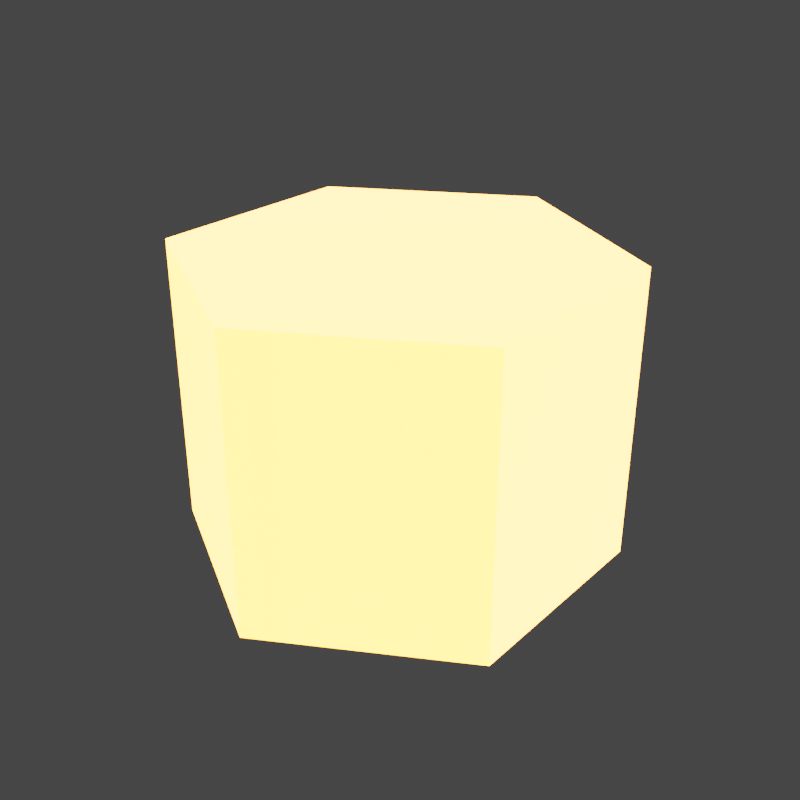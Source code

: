 # Source: spawns.blend  (saved by Blender 4.0.36; exported with 4.5.12 LTS)
import bpy
from mathutils import Matrix  # noqa: F401  (used for matrix-valued properties, if any)

bpy.ops.wm.read_factory_settings(use_empty=True)
scene = bpy.context.scene
scene.name = 'Scene'

# ---- collections
col_collection = bpy.data.collections.new('Collection'); scene.collection.children.link(col_collection)
col_export = bpy.data.collections.new('Export'); scene.collection.children.link(col_export)

# ---- images (referenced by path relative to the original .blend; pixels are not part of the script)
import os
ASSET_DIR = os.environ.get("B2B_ASSET_DIR", "")  # directory of the original .blend (textures are referenced by path, not embedded)
HERE = os.path.dirname(os.path.abspath(__file__))  # packed textures are extracted next to this script under _unpacked/

def load_image(name, relpath, width, height, colorspace="sRGB"):
    """Load a texture the original file referenced (path relative to the .blend, or extracted next to this script)."""
    p = next((c for c in (os.path.join(HERE, relpath), os.path.join(ASSET_DIR, relpath)) if relpath and os.path.exists(c)), "")
    if p:
        img = bpy.data.images.load(p, check_existing=True)
        img.name = name
    else:  # same state as the original file: an image datablock whose file is absent (Cycles renders it pink)
        img = bpy.data.images.new(name, width, height)
        img.source = "FILE"
        img.filepath = "//" + (relpath or name)
    img.colorspace_settings.name = colorspace
    return img
img_imphenziapixel_emission_png = load_image('ImphenziaPixel-Emission.png', '_unpacked/ImphenziaPixel-Emission.d2b62fc8.png', 128, 128, 'sRGB')
img_imphenziapixel_attributes_png = load_image('ImphenziaPixel-Attributes.png', '_unpacked/ImphenziaPixel-Attributes.21da9614.png', 128, 128, 'sRGB')
img_imphenziapixel_basecolor_png = load_image('ImphenziaPixel-BaseColor.png', '_unpacked/ImphenziaPixel-BaseColor.e97722d7.png', 128, 128, 'sRGB')

# ---- materials (node trees are filled in below, after node groups)
mat_basematerial = bpy.data.materials.new('BaseMaterial')
mat_basematerial.alpha_threshold = 0.0
mat_basematerial.use_transparent_shadow = False
mat_basematerial.roughness = 0.5
mat_basematerial.line_color = (0.0, 0.0, 0.0, 1.0)

# ---- material node trees
mat_basematerial.use_nodes = True; mat_basematerial.node_tree.nodes.clear()
_N = mat_basematerial.node_tree.nodes; _L = mat_basematerial.node_tree.links
n0 = _N.new('ShaderNodeOutputMaterial'); n0.name = 'Material Output'; n0.location = (2687, 904)
n1 = _N.new('ShaderNodeBsdfPrincipled'); n1.name = 'Principled BSDF'; n1.location = (2220, 1074)
n1.distribution = 'GGX'
n1.subsurface_method = 'RANDOM_WALK_SKIN'
n1.inputs[3].default_value = 1.45
n1.inputs[13].default_value = 0.1412
n1.inputs[28].default_value = 20.0
n2 = _N.new('ShaderNodeMath'); n2.name = 'Math'; n2.location = (1892, 744)
n2.operation = 'SUBTRACT'
n2.inputs[0].default_value = 1.0
n3 = _N.new('ShaderNodeMath'); n3.name = 'Math.003'; n3.location = (926, 312)
n3.operation = 'MULTIPLY'
n4 = _N.new('ShaderNodeMath'); n4.name = 'Math.002'; n4.location = (554, 193)
n4.operation = 'DIVIDE'
n4.inputs[1].default_value = 36.0
n5 = _N.new('ShaderNodeSeparateColor'); n5.name = 'Separate Color'; n5.location = (538, 598)
n6 = _N.new('ShaderNodeMath'); n6.name = 'Math.001'; n6.location = (1201, 841)
n6.operation = 'SUBTRACT'
n7 = _N.new('ShaderNodeSeparateXYZ'); n7.name = 'Separate XYZ'; n7.location = (963, 968)
n8 = _N.new('ShaderNodeCombineXYZ'); n8.name = 'Combine XYZ'; n8.location = (1473, 992)
n9 = _N.new('ShaderNodeTexCoord'); n9.name = 'Texture Coordinate'; n9.location = (727, 942)
n10 = _N.new('ShaderNodeTexImage'); n10.name = 'Image Texture'; n10.location = (1803, 498)
n10.image = img_imphenziapixel_emission_png
n10.interpolation = 'Closest'
n11 = _N.new('ShaderNodeTexImage'); n11.name = 'Image Texture.003'; n11.location = (205, 499)
n11.image = img_imphenziapixel_attributes_png
n11.interpolation = 'Closest'
n12 = _N.new('ShaderNodeTexImage'); n12.name = 'Image Texture.002'; n12.location = (1808, 1182)
n12.image = img_imphenziapixel_basecolor_png
n12.interpolation = 'Closest'
n13 = _N.new('ShaderNodeValue'); n13.name = 'Value'; n13.location = (357, 115)
n13.outputs[0].default_value = 126.0
_L.new(n1.outputs[0], n0.inputs[0])
_L.new(n10.outputs[0], n1.inputs[27])
_L.new(n11.outputs[0], n5.inputs[0])
_L.new(n5.outputs[1], n2.inputs[1])
_L.new(n2.outputs[0], n1.inputs[2])
_L.new(n5.outputs[0], n1.inputs[1])
_L.new(n12.outputs[0], n1.inputs[0])
_L.new(n13.outputs[0], n4.inputs[0])
_L.new(n9.outputs[2], n7.inputs[0])
_L.new(n7.outputs[0], n8.inputs[0])
_L.new(n7.outputs[2], n8.inputs[2])
_L.new(n7.outputs[1], n6.inputs[0])
_L.new(n6.outputs[0], n8.inputs[1])
_L.new(n8.outputs[0], n12.inputs[0])
_L.new(n4.outputs[0], n3.inputs[0])
_L.new(n5.outputs[2], n3.inputs[1])
_L.new(n3.outputs[0], n6.inputs[1])
_L.new(n8.outputs[0], n10.inputs[0])
n0.is_active_output = True

# ---- world
world_world = bpy.data.worlds.new('World'); scene.world = world_world
world_world.color = (0.05088, 0.05088, 0.05088)
world_world.use_sun_shadow = False
world_world.sun_shadow_jitter_overblur = 0.0

# ---- meshes
me_cylinder = bpy.data.meshes.new('Cylinder')
me_cylinder.from_pydata([(-1.952e-09, 0.3709, 0.2252), (0.3212, 0.1855, 0.2252), (0.3212, -0.1855, 0.2252), (-1.952e-09, -0.3709, 0.2252), (-0.3212, -0.1855, 0.2252), (-0.3212, 0.1855, 0.2252), (0.3212, 0.1855, 0.7252), (-1.952e-09, 0.3709, 0.7252), (0.3212, -0.1855, 0.7252), (-1.952e-09, -0.3709, 0.7252), (-0.3212, -0.1855, 0.7252), (-0.3212, 0.1855, 0.7252)], [], [(0, 7, 6, 1), (1, 6, 8, 2), (2, 8, 9, 3), (3, 9, 10, 4), (6, 7, 11, 10, 9, 8), (4, 10, 11, 5), (5, 11, 7, 0), (0, 1, 2, 3, 4, 5)])
_uv = me_cylinder.uv_layers.new(name='UVMap')
_uv.uv.foreach_set('vector', [0.3862, 0.9424, 0.3862, 0.9424, 0.3862, 0.9424, 0.3862, 0.9424, 0.4051, 0.9393, 0.4051, 0.9393, 0.4051, 0.9393, 0.4051, 0.9393, 0.4051, 0.9393, 0.4051, 0.9393, 0.4051, 0.9393, 0.4051, 0.9393, 0.4051, 0.9393, 0.4051, 0.9393, 0.4051, 0.9393, 0.4051, 0.9393, 0.4051, 0.9393, 0.4051, 0.9393, 0.4051, 0.9393, 0.4051, 0.9393, 0.4051, 0.9393, 0.4051, 0.9393, 0.4051, 0.9393, 0.4051, 0.9393, 0.4051, 0.9393, 0.4051, 0.9393, 0.4051, 0.9393, 0.4051, 0.9393, 0.4051, 0.9393, 0.4051, 0.9393, 0.4051, 0.9393, 0.4051, 0.9393, 0.4051, 0.9393, 0.4051, 0.9393, 0.4051, 0.9393, 0.4051, 0.9393])
me_cylinder.materials.append(mat_basematerial)
me_cylinder.update()
me_cylinder_001 = bpy.data.meshes.new('Cylinder.001')
me_cylinder_001.from_pydata([(-1.952e-09, 0.3709, 0.2252), (0.3212, 0.1855, 0.2252), (0.3212, -0.1855, 0.2252), (-1.952e-09, -0.3709, 0.2252), (-0.3212, -0.1855, 0.2252), (-0.3212, 0.1855, 0.2252), (0.3212, 0.1855, 0.7252), (-1.952e-09, 0.3709, 0.7252), (0.3212, -0.1855, 0.7252), (-1.952e-09, -0.3709, 0.7252), (-0.3212, -0.1855, 0.7252), (-0.3212, 0.1855, 0.7252)], [], [(0, 7, 6, 1), (1, 6, 8, 2), (2, 8, 9, 3), (3, 9, 10, 4), (6, 7, 11, 10, 9, 8), (4, 10, 11, 5), (5, 11, 7, 0), (0, 1, 2, 3, 4, 5)])
_uv = me_cylinder_001.uv_layers.new(name='UVMap')
_uv.uv.foreach_set('vector', [0.3884, 0.9422, 0.3884, 0.9422, 0.3884, 0.9422, 0.3884, 0.9422, 0.4026, 0.6918, 0.4026, 0.6918, 0.4026, 0.6918, 0.4026, 0.6918, 0.4026, 0.6918, 0.4026, 0.6918, 0.4026, 0.6918, 0.4026, 0.6918, 0.4026, 0.6918, 0.4026, 0.6918, 0.4026, 0.6918, 0.4026, 0.6918, 0.4026, 0.6918, 0.4026, 0.6918, 0.4026, 0.6918, 0.4026, 0.6918, 0.4026, 0.6918, 0.4026, 0.6918, 0.4026, 0.6918, 0.4026, 0.6918, 0.4026, 0.6918, 0.4026, 0.6918, 0.4026, 0.6918, 0.4026, 0.6918, 0.4026, 0.6918, 0.4026, 0.6918, 0.4026, 0.6918, 0.4026, 0.6918, 0.4026, 0.6918, 0.4026, 0.6918, 0.4026, 0.6918, 0.4026, 0.6918])
me_cylinder_001.materials.append(mat_basematerial)
me_cylinder_001.update()
me_cylinder_002 = bpy.data.meshes.new('Cylinder.002')
me_cylinder_002.from_pydata([(-1.952e-09, 0.3709, 0.2252), (0.3212, 0.1855, 0.2252), (0.3212, -0.1855, 0.2252), (-1.952e-09, -0.3709, 0.2252), (-0.3212, -0.1855, 0.2252), (-0.3212, 0.1855, 0.2252), (0.3212, 0.1855, 0.7252), (-1.952e-09, 0.3709, 0.7252), (0.3212, -0.1855, 0.7252), (-1.952e-09, -0.3709, 0.7252), (-0.3212, -0.1855, 0.7252), (-0.3212, 0.1855, 0.7252)], [], [(0, 7, 6, 1), (1, 6, 8, 2), (2, 8, 9, 3), (3, 9, 10, 4), (6, 7, 11, 10, 9, 8), (4, 10, 11, 5), (5, 11, 7, 0), (0, 1, 2, 3, 4, 5)])
_uv = me_cylinder_002.uv_layers.new(name='UVMap')
_uv.uv.foreach_set('vector', [0.3856, 0.9418, 0.3856, 0.9418, 0.3856, 0.9418, 0.3856, 0.9418, 0.6565, 0.8804, 0.6565, 0.8804, 0.6565, 0.8804, 0.6565, 0.8804, 0.6565, 0.8804, 0.6565, 0.8804, 0.6565, 0.8804, 0.6565, 0.8804, 0.6565, 0.8804, 0.6565, 0.8804, 0.6565, 0.8804, 0.6565, 0.8804, 0.6565, 0.8804, 0.6565, 0.8804, 0.6565, 0.8804, 0.6565, 0.8804, 0.6565, 0.8804, 0.6565, 0.8804, 0.6565, 0.8804, 0.6565, 0.8804, 0.6565, 0.8804, 0.6565, 0.8804, 0.6565, 0.8804, 0.6565, 0.8804, 0.6565, 0.8804, 0.6565, 0.8804, 0.6565, 0.8804, 0.6565, 0.8804, 0.6565, 0.8804, 0.6565, 0.8804, 0.6565, 0.8804, 0.6565, 0.8804])
me_cylinder_002.materials.append(mat_basematerial)
me_cylinder_002.update()
me_cylinder_003 = bpy.data.meshes.new('Cylinder.003')
me_cylinder_003.from_pydata([(-1.952e-09, 0.3709, 0.2252), (0.3212, 0.1855, 0.2252), (0.3212, -0.1855, 0.2252), (-1.952e-09, -0.3709, 0.2252), (-0.3212, -0.1855, 0.2252), (-0.3212, 0.1855, 0.2252), (0.3212, 0.1855, 0.7252), (-1.952e-09, 0.3709, 0.7252), (0.3212, -0.1855, 0.7252), (-1.952e-09, -0.3709, 0.7252), (-0.3212, -0.1855, 0.7252), (-0.3212, 0.1855, 0.7252)], [], [(0, 7, 6, 1), (1, 6, 8, 2), (2, 8, 9, 3), (3, 9, 10, 4), (6, 7, 11, 10, 9, 8), (4, 10, 11, 5), (5, 11, 7, 0), (0, 1, 2, 3, 4, 5)])
_uv = me_cylinder_003.uv_layers.new(name='UVMap')
_uv.uv.foreach_set('vector', [0.3888, 0.9434, 0.3888, 0.9434, 0.3888, 0.9434, 0.3888, 0.9434, 0.5951, 0.6299, 0.5951, 0.6299, 0.5951, 0.6299, 0.5951, 0.6299, 0.5951, 0.6299, 0.5951, 0.6299, 0.5951, 0.6299, 0.5951, 0.6299, 0.5951, 0.6299, 0.5951, 0.6299, 0.5951, 0.6299, 0.5951, 0.6299, 0.5951, 0.6299, 0.5951, 0.6299, 0.5951, 0.6299, 0.5951, 0.6299, 0.5951, 0.6299, 0.5951, 0.6299, 0.5951, 0.6299, 0.5951, 0.6299, 0.5951, 0.6299, 0.5951, 0.6299, 0.5951, 0.6299, 0.5951, 0.6299, 0.5951, 0.6299, 0.5951, 0.6299, 0.5951, 0.6299, 0.5951, 0.6299, 0.5951, 0.6299, 0.5951, 0.6299, 0.5951, 0.6299, 0.5951, 0.6299])
me_cylinder_003.materials.append(mat_basematerial)
me_cylinder_003.update()

# ---- objects
ob_spawnenemy_col = bpy.data.objects.new('SpawnEnemy-col', me_cylinder)
ob_spawnally_col = bpy.data.objects.new('SpawnAlly-col', me_cylinder_001)
ob_spawntrinket_col = bpy.data.objects.new('SpawnTrinket-col', me_cylinder_002)
ob_spawnneutral_col = bpy.data.objects.new('SpawnNeutral-col', me_cylinder_003)

# ---- transforms, parenting, visibility, modifiers, constraints
ob_spawnenemy_col.location = (0.0, 0.0, 0.0)
ob_spawnally_col.location = (0.0, 0.0, 0.0)
ob_spawntrinket_col.location = (0.0, 0.0, 0.0)
ob_spawnneutral_col.location = (0.0, 0.0, 0.0)

# ---- collection membership
col_collection.objects.link(ob_spawnenemy_col)
col_collection.objects.link(ob_spawnally_col)
col_collection.objects.link(ob_spawntrinket_col)
col_collection.objects.link(ob_spawnneutral_col)

# ---- scene / render settings (as saved in the file)
scene.frame_start = 1; scene.frame_end = 150; scene.frame_set(126)
scene.render.engine = 'BLENDER_EEVEE_NEXT'
scene.render.resolution_x = 400
scene.render.resolution_y = 400
scene.render.fps = 20
scene.render.use_motion_blur = True
scene.cycles.feature_set = 'EXPERIMENTAL'
scene.cycles.samples = 1
scene.cycles.sampling_pattern = 'TABULATED_SOBOL'
scene.cycles.use_light_tree = False
scene.cycles.bake_type = 'DIFFUSE'
scene.eevee.use_gtao = True
scene.eevee.gtao_distance = 8.09
scene.eevee.use_raytracing = True
scene.view_settings.view_transform = 'Filmic'
bpy.context.view_layer.update()

# ---- added for rendering (the .blend has no active camera and no usable light): camera, sun
cam_auto = bpy.data.cameras.new('AutoCamera')
cam_auto.lens = 50.0
cam_auto.sensor_width = 36.0
cam_auto.clip_end = 1000.0
ob_auto_camera = bpy.data.objects.new('AutoCamera', cam_auto)
scene.collection.objects.link(ob_auto_camera)
ob_auto_camera.location = (1.01901, -1.22281, 1.29037)
ob_auto_camera.rotation_euler = (1.09748, -7.21219e-08, 0.694738)
scene.camera = ob_auto_camera
light_auto_sun = bpy.data.lights.new('AutoSun', 'SUN')
light_auto_sun.energy = 3.0
light_auto_sun.angle = 0.0523599
ob_auto_sun = bpy.data.objects.new('AutoSun', light_auto_sun)
scene.collection.objects.link(ob_auto_sun)
ob_auto_sun.rotation_euler = (0.872665, 0.174533, 0.523599)
bpy.context.view_layer.update()
